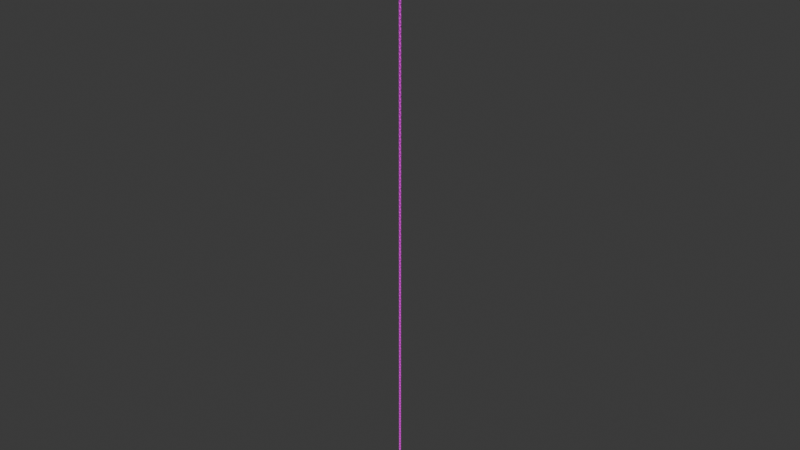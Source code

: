 # Source: chain.blend  (saved by Blender 4.2.66; exported with 4.5.12 LTS)
import bpy
from mathutils import Matrix  # noqa: F401  (used for matrix-valued properties, if any)

bpy.ops.wm.read_factory_settings(use_empty=True)
scene = bpy.context.scene
scene.name = 'Scene'

# ---- collections
col_collection = bpy.data.collections.new('Collection'); scene.collection.children.link(col_collection)
col_export = bpy.data.collections.new('Export'); scene.collection.children.link(col_export)

# ---- images (referenced by path relative to the original .blend; pixels are not part of the script)
import os
ASSET_DIR = os.environ.get("B2B_ASSET_DIR", "")  # directory of the original .blend (textures are referenced by path, not embedded)
HERE = os.path.dirname(os.path.abspath(__file__))  # packed textures are extracted next to this script under _unpacked/

def load_image(name, relpath, width, height, colorspace="sRGB"):
    """Load a texture the original file referenced (path relative to the .blend, or extracted next to this script)."""
    p = next((c for c in (os.path.join(HERE, relpath), os.path.join(ASSET_DIR, relpath)) if relpath and os.path.exists(c)), "")
    if p:
        img = bpy.data.images.load(p, check_existing=True)
        img.name = name
    else:  # same state as the original file: an image datablock whose file is absent (Cycles renders it pink)
        img = bpy.data.images.new(name, width, height)
        img.source = "FILE"
        img.filepath = "//" + (relpath or name)
    img.colorspace_settings.name = colorspace
    return img
img_metal025_1k_png_color_png = load_image('Metal025_1K-PNG_Color.png', 'Metal025_1K-PNG_Color.png', 1024, 1024, 'sRGB')

# ---- materials (node trees are filled in below, after node groups)
mat_material = bpy.data.materials.new('Material')
mat_material.alpha_threshold = 0.0
mat_material.use_transparent_shadow = False
mat_material.roughness = 0.5
mat_material.line_color = (0.0, 0.0, 0.0, 1.0)

# ---- material node trees
mat_material.use_nodes = True; mat_material.node_tree.nodes.clear()
_N = mat_material.node_tree.nodes; _L = mat_material.node_tree.links
n0 = _N.new('ShaderNodeOutputMaterial'); n0.name = 'Material Output'; n0.location = (300, 300)
n1 = _N.new('ShaderNodeBsdfPrincipled'); n1.name = 'Principled BSDF'; n1.location = (10, 300)
n1.inputs[2].default_value = 1.0
n1.inputs[3].default_value = 1.45
n2 = _N.new('ShaderNodeTexImage'); n2.name = 'Image Texture'; n2.location = (-380, 280)
n2.image = img_metal025_1k_png_color_png
n2.interpolation = 'Closest'
_L.new(n1.outputs[0], n0.inputs[0])
_L.new(n2.outputs[0], n1.inputs[0])
n0.is_active_output = True

# ---- world
world_world = bpy.data.worlds.new('World'); scene.world = world_world
world_world.use_nodes = True; world_world.node_tree.nodes.clear()
_N = world_world.node_tree.nodes; _L = world_world.node_tree.links
n0 = _N.new('ShaderNodeOutputWorld'); n0.name = 'World Output'; n0.location = (300, 300)
n1 = _N.new('ShaderNodeBackground'); n1.name = 'Background'; n1.location = (10, 300)
n1.inputs[0].default_value = (0.05088, 0.05088, 0.05088, 1.0)
_L.new(n1.outputs[0], n0.inputs[0])
n0.is_active_output = True
world_world.color = (0.05088, 0.05088, 0.05088)
world_world.sun_shadow_jitter_overblur = 0.0

# ---- meshes
me_cube_001 = bpy.data.meshes.new('Cube.001')
me_cube_001.from_pydata([(0.2963, 0.5829, 1.312), (0.2963, 0.284, 1.611), (0.2963, 0.284, -1.611), (0.2963, 0.5829, -1.312), (0.2963, -0.284, 1.611), (0.2963, -0.5829, 1.312), (0.2963, -0.5829, -1.312), (0.2963, -0.284, -1.611), (-0.2963, 0.284, 1.611), (-0.2963, 0.5829, 1.312), (-0.2963, 0.5829, -1.312), (-0.2963, 0.284, -1.611), (-0.2963, -0.5829, 1.312), (-0.2963, -0.284, 1.611), (-0.2963, -0.284, -1.611), (-0.2963, -0.5829, -1.312), (0.2963, 1.0, -1.484), (0.2963, 0.4568, -2.028), (-0.2963, 0.4568, -2.028), (-0.2963, 1.0, -1.484), (0.2963, -1.0, 1.484), (0.2963, -0.4568, 2.028), (-0.2963, -0.4568, 2.028), (-0.2963, -1.0, 1.484), (-0.2963, -1.0, -1.484), (-0.2963, -0.4568, -2.028), (0.2963, -0.4568, -2.028), (0.2963, -1.0, -1.484), (-0.2963, 1.0, 1.484), (-0.2963, 0.4568, 2.028), (0.2963, 0.4568, 2.028), (0.2963, 1.0, 1.484), (0.5829, -0.2963, 4.427), (0.284, -0.2963, 4.726), (0.284, -0.2963, 1.505), (0.5829, -0.2963, 1.804), (-0.284, -0.2963, 4.726), (-0.5829, -0.2963, 4.427), (-0.5829, -0.2963, 1.804), (-0.284, -0.2963, 1.505), (0.284, 0.2963, 4.726), (0.5829, 0.2963, 4.427), (0.5829, 0.2963, 1.804), (0.284, 0.2963, 1.505), (-0.5829, 0.2963, 4.427), (-0.284, 0.2963, 4.726), (-0.284, 0.2963, 1.505), (-0.5829, 0.2963, 1.804), (1.0, -0.2963, 1.631), (0.4568, -0.2963, 1.088), (0.4568, 0.2963, 1.088), (1.0, 0.2963, 1.631), (-1.0, -0.2963, 4.6), (-0.4568, -0.2963, 5.143), (-0.4568, 0.2963, 5.143), (-1.0, 0.2963, 4.6), (-1.0, 0.2963, 1.631), (-0.4568, 0.2963, 1.088), (-0.4568, -0.2963, 1.088), (-1.0, -0.2963, 1.631), (1.0, 0.2963, 4.6), (0.4568, 0.2963, 5.143), (0.4568, -0.2963, 5.143), (1.0, -0.2963, 4.6)], [], [(18, 17, 26, 25), (10, 3, 0, 9), (27, 20, 23, 24), (30, 29, 22, 21), (9, 0, 1, 8), (17, 18, 19, 16), (21, 22, 23, 20), (25, 26, 27, 24), (29, 30, 31, 28), (19, 28, 31, 16), (3, 2, 17, 16), (11, 10, 19, 18), (5, 4, 21, 20), (13, 12, 23, 22), (15, 14, 25, 24), (7, 6, 27, 26), (9, 8, 29, 28), (1, 0, 31, 30), (10, 9, 28, 19), (0, 3, 16, 31), (2, 7, 26, 17), (4, 1, 30, 21), (6, 5, 20, 27), (8, 13, 22, 29), (14, 11, 18, 25), (12, 15, 24, 23), (3, 10, 11, 2), (2, 11, 14, 7), (15, 6, 7, 14), (6, 15, 12, 5), (5, 12, 13, 4), (4, 13, 8, 1), (50, 49, 58, 57), (42, 35, 32, 41), (59, 52, 55, 56), (62, 61, 54, 53), (41, 32, 33, 40), (49, 50, 51, 48), (53, 54, 55, 52), (57, 58, 59, 56), (61, 62, 63, 60), (51, 60, 63, 48), (35, 34, 49, 48), (43, 42, 51, 50), (37, 36, 53, 52), (45, 44, 55, 54), (47, 46, 57, 56), (39, 38, 59, 58), (41, 40, 61, 60), (33, 32, 63, 62), (42, 41, 60, 51), (32, 35, 48, 63), (34, 39, 58, 49), (36, 33, 62, 53), (38, 37, 52, 59), (40, 45, 54, 61), (46, 43, 50, 57), (44, 47, 56, 55), (35, 42, 43, 34), (34, 43, 46, 39), (47, 38, 39, 46), (38, 47, 44, 37), (37, 44, 45, 36), (36, 45, 40, 33)])
_uv = me_cube_001.uv_layers.new(name='UVMap')
_uv.uv.foreach_set('vector', [0.4918, 0.6966, 0.5239, 0.6966, 0.5239, 0.6471, 0.4918, 0.6471, 0.4918, 0.6008, 0.5239, 0.6008, 0.5239, 0.7429, 0.4918, 0.7429, 0.5239, 0.5915, 0.5239, 0.7523, 0.4918, 0.7523, 0.4918, 0.5915, 0.5239, 0.6966, 0.4918, 0.6966, 0.4918, 0.6471, 0.5239, 0.6471, 0.4918, 0.7034, 0.5239, 0.7034, 0.5239, 0.6873, 0.4918, 0.6873, 0.5239, 0.6966, 0.4918, 0.6966, 0.4918, 0.726, 0.5239, 0.726, 0.5239, 0.6471, 0.4918, 0.6471, 0.4918, 0.6177, 0.5239, 0.6177, 0.4918, 0.6471, 0.5239, 0.6471, 0.5239, 0.6177, 0.4918, 0.6177, 0.4918, 0.6966, 0.5239, 0.6966, 0.5239, 0.726, 0.4918, 0.726, 0.4918, 0.5915, 0.4918, 0.7523, 0.5239, 0.7523, 0.5239, 0.5915, 0.5394, 0.6008, 0.5232, 0.5847, 0.5326, 0.5621, 0.562, 0.5915, 0.5232, 0.5847, 0.5394, 0.6008, 0.562, 0.5915, 0.5326, 0.5621, 0.4762, 0.7429, 0.4924, 0.7591, 0.4831, 0.7817, 0.4537, 0.7523, 0.4924, 0.7591, 0.4762, 0.7429, 0.4537, 0.7523, 0.4831, 0.7817, 0.4762, 0.6008, 0.4924, 0.5847, 0.4831, 0.5621, 0.4537, 0.5915, 0.4924, 0.5847, 0.4762, 0.6008, 0.4537, 0.5915, 0.4831, 0.5621, 0.5394, 0.7429, 0.5232, 0.7591, 0.5326, 0.7817, 0.562, 0.7523, 0.5232, 0.7591, 0.5394, 0.7429, 0.562, 0.7523, 0.5326, 0.7817, 0.5394, 0.6008, 0.5394, 0.7429, 0.562, 0.7523, 0.562, 0.5915, 0.5394, 0.7429, 0.5394, 0.6008, 0.562, 0.5915, 0.562, 0.7523, 0.5232, 0.5847, 0.4924, 0.5847, 0.4831, 0.5621, 0.5326, 0.5621, 0.4924, 0.7591, 0.5232, 0.7591, 0.5326, 0.7817, 0.4831, 0.7817, 0.4762, 0.6008, 0.4762, 0.7429, 0.4537, 0.7523, 0.4537, 0.5915, 0.5232, 0.7591, 0.4924, 0.7591, 0.4831, 0.7817, 0.5326, 0.7817, 0.4924, 0.5847, 0.5232, 0.5847, 0.5326, 0.5621, 0.4831, 0.5621, 0.4762, 0.7429, 0.4762, 0.6008, 0.4537, 0.5915, 0.4537, 0.7523, 0.5239, 0.7034, 0.4918, 0.7034, 0.4918, 0.6873, 0.5239, 0.6873, 0.5239, 0.6873, 0.4918, 0.6873, 0.4918, 0.6565, 0.5239, 0.6565, 0.4918, 0.6403, 0.5239, 0.6403, 0.5239, 0.6565, 0.4918, 0.6565, 0.5239, 0.6008, 0.4918, 0.6008, 0.4918, 0.7429, 0.5239, 0.7429, 0.5239, 0.6403, 0.4918, 0.6403, 0.4918, 0.6565, 0.5239, 0.6565, 0.5239, 0.6565, 0.4918, 0.6565, 0.4918, 0.6873, 0.5239, 0.6873, 0.484, 0.5247, 0.516, 0.5247, 0.516, 0.4753, 0.484, 0.4753, 0.484, 0.429, 0.516, 0.429, 0.516, 0.571, 0.484, 0.571, 0.516, 0.4196, 0.516, 0.5804, 0.484, 0.5804, 0.484, 0.4196, 0.516, 0.5247, 0.484, 0.5247, 0.484, 0.4753, 0.516, 0.4753, 0.484, 0.5316, 0.516, 0.5316, 0.516, 0.5154, 0.484, 0.5154, 0.516, 0.5247, 0.484, 0.5247, 0.484, 0.5542, 0.516, 0.5542, 0.516, 0.4753, 0.484, 0.4753, 0.484, 0.4458, 0.516, 0.4458, 0.484, 0.4753, 0.516, 0.4753, 0.516, 0.4458, 0.484, 0.4458, 0.484, 0.5247, 0.516, 0.5247, 0.516, 0.5542, 0.484, 0.5542, 0.484, 0.4196, 0.484, 0.5804, 0.516, 0.5804, 0.516, 0.4196, 0.5316, 0.429, 0.5154, 0.4128, 0.5247, 0.3902, 0.5542, 0.4196, 0.5154, 0.4128, 0.5316, 0.429, 0.5542, 0.4196, 0.5247, 0.3902, 0.4684, 0.571, 0.4846, 0.5872, 0.4753, 0.6098, 0.4458, 0.5804, 0.4846, 0.5872, 0.4684, 0.571, 0.4458, 0.5804, 0.4753, 0.6098, 0.4684, 0.429, 0.4846, 0.4128, 0.4753, 0.3902, 0.4458, 0.4196, 0.4846, 0.4128, 0.4684, 0.429, 0.4458, 0.4196, 0.4753, 0.3902, 0.5316, 0.571, 0.5154, 0.5872, 0.5247, 0.6098, 0.5542, 0.5804, 0.5154, 0.5872, 0.5316, 0.571, 0.5542, 0.5804, 0.5247, 0.6098, 0.5316, 0.429, 0.5316, 0.571, 0.5542, 0.5804, 0.5542, 0.4196, 0.5316, 0.571, 0.5316, 0.429, 0.5542, 0.4196, 0.5542, 0.5804, 0.5154, 0.4128, 0.4846, 0.4128, 0.4753, 0.3902, 0.5247, 0.3902, 0.4846, 0.5872, 0.5154, 0.5872, 0.5247, 0.6098, 0.4753, 0.6098, 0.4684, 0.429, 0.4684, 0.571, 0.4458, 0.5804, 0.4458, 0.4196, 0.5154, 0.5872, 0.4846, 0.5872, 0.4753, 0.6098, 0.5247, 0.6098, 0.4846, 0.4128, 0.5154, 0.4128, 0.5247, 0.3902, 0.4753, 0.3902, 0.4684, 0.571, 0.4684, 0.429, 0.4458, 0.4196, 0.4458, 0.5804, 0.516, 0.5316, 0.484, 0.5316, 0.484, 0.5154, 0.516, 0.5154, 0.516, 0.5154, 0.484, 0.5154, 0.484, 0.4846, 0.516, 0.4846, 0.484, 0.4684, 0.516, 0.4684, 0.516, 0.4846, 0.484, 0.4846, 0.516, 0.429, 0.484, 0.429, 0.484, 0.571, 0.516, 0.571, 0.516, 0.4684, 0.484, 0.4684, 0.484, 0.4846, 0.516, 0.4846, 0.516, 0.4846, 0.484, 0.4846, 0.484, 0.5154, 0.516, 0.5154])
me_cube_001.materials.append(mat_material)
me_cube_001.use_mirror_vertex_groups = False
me_cube_001.update()

# ---- objects
ob_cube_001 = bpy.data.objects.new('Cube.001', me_cube_001)

# ---- transforms, parenting, visibility, modifiers, constraints
ob_cube_001.location = (0.0, 0.0, -3.116)
ob_cube_001.rotation_euler = (0.0, -0.0, 1.571)
ob_cube_001.lock_rotations_4d = False
ob_cube_001.empty_display_type = 'ARROWS'
ob_cube_001.lineart.crease_threshold = 0.0
_m = ob_cube_001.modifiers.new('Array', 'ARRAY')
_m.count = 100
_m.relative_offset_displace = (0.0, 0.0, 0.88)

# ---- collection membership
col_collection.objects.link(ob_cube_001)

# ---- scene / render settings (as saved in the file)
scene.frame_start = 1; scene.frame_end = 250; scene.frame_set(1)
scene.render.engine = 'BLENDER_EEVEE_NEXT'
bpy.context.view_layer.update()

# ---- added for rendering (the .blend has no active camera and no usable light): camera, sun
cam_auto = bpy.data.cameras.new('AutoCamera')
cam_auto.lens = 50.0
cam_auto.sensor_width = 36.0
cam_auto.clip_end = 10260.7
ob_auto_camera = bpy.data.objects.new('AutoCamera', cam_auto)
scene.collection.objects.link(ob_auto_camera)
ob_auto_camera.location = (584.66, -701.592, 778.538)
ob_auto_camera.rotation_euler = (1.09748, -7.21219e-08, 0.694738)
scene.camera = ob_auto_camera
light_auto_sun = bpy.data.lights.new('AutoSun', 'SUN')
light_auto_sun.energy = 3.0
light_auto_sun.angle = 0.0523599
ob_auto_sun = bpy.data.objects.new('AutoSun', light_auto_sun)
scene.collection.objects.link(ob_auto_sun)
ob_auto_sun.rotation_euler = (0.872665, 0.174533, 0.523599)
bpy.context.view_layer.update()
